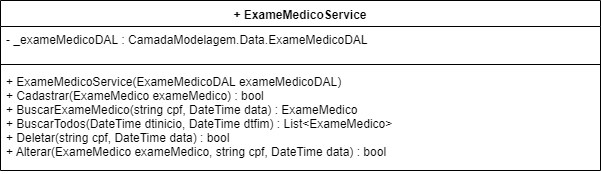

The diagram above was exported from draw.io. Its source (the exported page's mxGraphModel, read from the mxfile embedded in the PNG):
<mxGraphModel dx="984" dy="349" grid="1" gridSize="10" guides="1" tooltips="1" connect="1" arrows="1" fold="1" page="1" pageScale="1" pageWidth="1169" pageHeight="827" math="0" shadow="0">
  <root>
    <mxCell id="0" />
    <mxCell id="1" parent="0" />
    <mxCell id="MYMX8F3CuHnzxPZbWVWI-5" value="+ ExameMedicoService" style="swimlane;fontStyle=1;align=center;verticalAlign=top;childLayout=stackLayout;horizontal=1;startSize=26;horizontalStack=0;resizeParent=1;resizeParentMax=0;resizeLast=0;collapsible=1;marginBottom=0;" vertex="1" parent="1">
      <mxGeometry x="10" y="70" width="600" height="170" as="geometry" />
    </mxCell>
    <mxCell id="MYMX8F3CuHnzxPZbWVWI-6" value="- _exameMedicoDAL : CamadaModelagem.Data.ExameMedicoDAL" style="text;strokeColor=none;fillColor=none;align=left;verticalAlign=top;spacingLeft=4;spacingRight=4;overflow=hidden;rotatable=0;points=[[0,0.5],[1,0.5]];portConstraint=eastwest;" vertex="1" parent="MYMX8F3CuHnzxPZbWVWI-5">
      <mxGeometry y="26" width="600" height="34" as="geometry" />
    </mxCell>
    <mxCell id="MYMX8F3CuHnzxPZbWVWI-7" value="" style="line;strokeWidth=1;fillColor=none;align=left;verticalAlign=middle;spacingTop=-1;spacingLeft=3;spacingRight=3;rotatable=0;labelPosition=right;points=[];portConstraint=eastwest;" vertex="1" parent="MYMX8F3CuHnzxPZbWVWI-5">
      <mxGeometry y="60" width="600" height="8" as="geometry" />
    </mxCell>
    <mxCell id="MYMX8F3CuHnzxPZbWVWI-8" value="+ ExameMedicoService(ExameMedicoDAL exameMedicoDAL)&#10;+ Cadastrar(ExameMedico exameMedico) : bool&#10;+ BuscarExameMedico(string cpf, DateTime data) : ExameMedico&#10;+ BuscarTodos(DateTime dtinicio, DateTime dtfim) : List&lt;ExameMedico&gt;&#10;+ Deletar(string cpf, DateTime data) : bool&#10;+ Alterar(ExameMedico exameMedico, string cpf, DateTime data) : bool" style="text;strokeColor=none;fillColor=none;align=left;verticalAlign=top;spacingLeft=4;spacingRight=4;overflow=hidden;rotatable=0;points=[[0,0.5],[1,0.5]];portConstraint=eastwest;" vertex="1" parent="MYMX8F3CuHnzxPZbWVWI-5">
      <mxGeometry y="68" width="600" height="102" as="geometry" />
    </mxCell>
  </root>
</mxGraphModel>